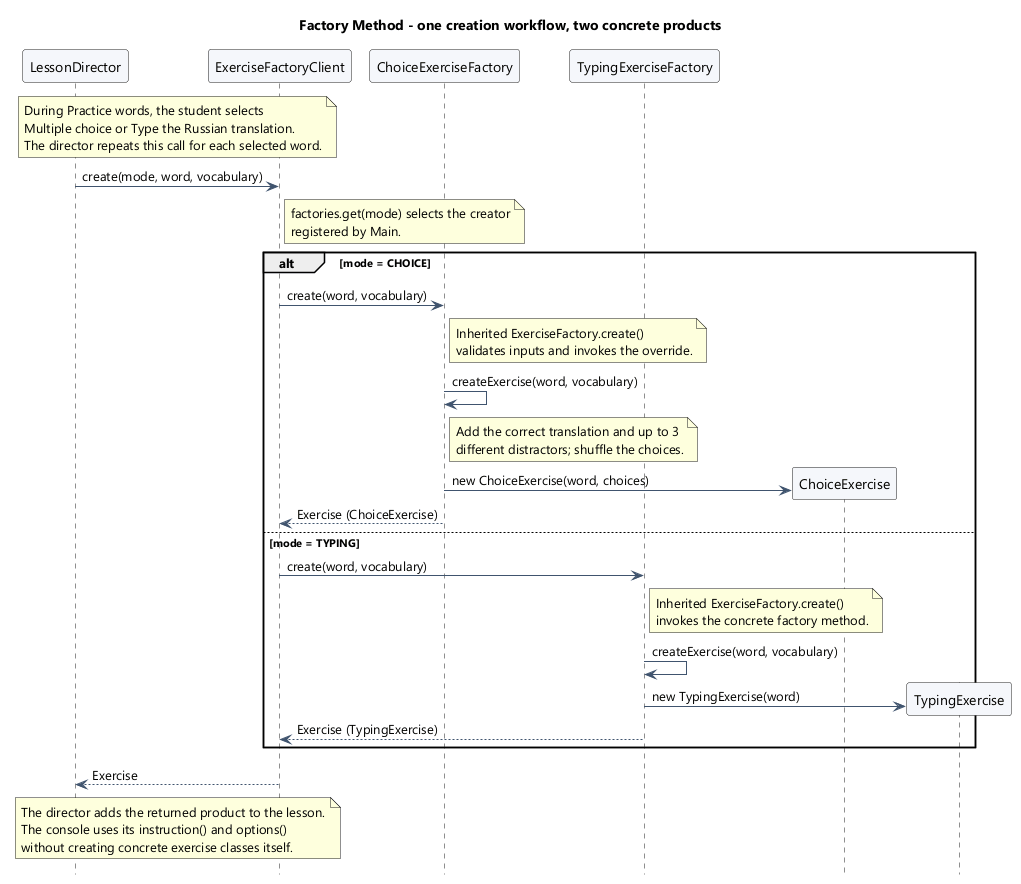

The diagram above was rendered by PlantUML. Its source (embedded in the PNG):
@startuml
skinparam defaultFontName Segoe UI
skinparam shadowing false
skinparam backgroundColor white
skinparam ArrowColor #40546E
skinparam ParticipantBackgroundColor #F5F7FB
skinparam maxMessageSize 250
hide footbox
title Factory Method - one creation workflow, two concrete products

participant "LessonDirector" as Director
participant "ExerciseFactoryClient" as Client
participant "ChoiceExerciseFactory" as ChoiceFactory
participant "TypingExerciseFactory" as TypingFactory
participant "ChoiceExercise" as Choice
participant "TypingExercise" as Typing

note over Director, Client
  During Practice words, the student selects
  Multiple choice or Type the Russian translation.
  The director repeats this call for each selected word.
end note
Director -> Client : create(mode, word, vocabulary)
note right of Client
  factories.get(mode) selects the creator
  registered by Main.
end note
alt mode = CHOICE
  Client -> ChoiceFactory : create(word, vocabulary)
  note right of ChoiceFactory
    Inherited ExerciseFactory.create()
    validates inputs and invokes the override.
  end note
  ChoiceFactory -> ChoiceFactory : createExercise(word, vocabulary)
  note right of ChoiceFactory
    Add the correct translation and up to 3
    different distractors; shuffle the choices.
  end note
  create Choice
  ChoiceFactory -> Choice : new ChoiceExercise(word, choices)
  ChoiceFactory --> Client : Exercise (ChoiceExercise)
else mode = TYPING
  Client -> TypingFactory : create(word, vocabulary)
  note right of TypingFactory
    Inherited ExerciseFactory.create()
    invokes the concrete factory method.
  end note
  TypingFactory -> TypingFactory : createExercise(word, vocabulary)
  create Typing
  TypingFactory -> Typing : new TypingExercise(word)
  TypingFactory --> Client : Exercise (TypingExercise)
end
Client --> Director : Exercise
note over Director, Client
  The director adds the returned product to the lesson.
  The console uses its instruction() and options()
  without creating concrete exercise classes itself.
end note
@enduml